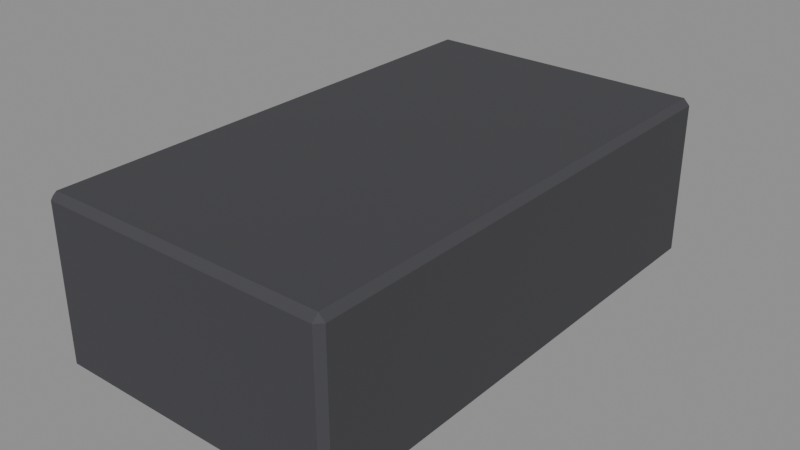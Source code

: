 # Source: Hind-paw-R.blend  (saved by Blender 4.3.34; exported with 4.5.12 LTS)
import bpy
from mathutils import Matrix  # noqa: F401  (used for matrix-valued properties, if any)

bpy.ops.wm.read_factory_settings(use_empty=True)
scene = bpy.context.scene
scene.name = 'Isolated part'

# ---- collections
col_part_hind_paw_r = bpy.data.collections.new('Part.Hind-paw-R'); scene.collection.children.link(col_part_hind_paw_r)

# ---- materials (node trees are filled in below, after node groups)
mat_raccoon___paw_003 = bpy.data.materials.new('Raccoon / Paw.003')
mat_raccoon___paw_003.diffuse_color = (0.05286, 0.05286, 0.05951, 1.0)

# ---- material node trees
mat_raccoon___paw_003.use_nodes = True; mat_raccoon___paw_003.node_tree.nodes.clear()
_N = mat_raccoon___paw_003.node_tree.nodes; _L = mat_raccoon___paw_003.node_tree.links
n0 = _N.new('ShaderNodeBsdfPrincipled'); n0.name = 'Principled BSDF'; n0.location = (10, 300)
n0.inputs[0].default_value = (0.05286, 0.05286, 0.05951, 1.0)
n0.inputs[2].default_value = 0.86
n1 = _N.new('ShaderNodeOutputMaterial'); n1.name = 'Material Output'; n1.location = (300, 300)
_L.new(n0.outputs[0], n1.inputs[0])
n1.is_active_output = True

# ---- meshes
me_hind_paw_r_001 = bpy.data.meshes.new('Hind paw.R.001')
me_hind_paw_r_001.from_pydata([(-0.06825, -0.1213, 0.0), (-0.06825, -0.1243, 0.003), (-0.07125, -0.1213, 0.003), (-0.06825, -0.1243, 0.077), (-0.06825, -0.1213, 0.08), (-0.07125, -0.1213, 0.077), (-0.06825, 0.1213, 0.0), (-0.07125, 0.1213, 0.003), (-0.06825, 0.1242, 0.003), (-0.06825, 0.1213, 0.08), (-0.06825, 0.1242, 0.077), (-0.07125, 0.1213, 0.077), (0.06825, -0.1243, 0.003), (0.06825, -0.1213, 0.0), (0.07125, -0.1213, 0.003), (0.06825, -0.1243, 0.077), (0.07125, -0.1213, 0.077), (0.06825, -0.1213, 0.08), (0.06825, 0.1213, 0.0), (0.06825, 0.1242, 0.003), (0.07125, 0.1213, 0.003), (0.06825, 0.1242, 0.077), (0.06825, 0.1213, 0.08), (0.07125, 0.1213, 0.077)], [], [(1, 12, 15, 3), (4, 17, 22, 9), (14, 20, 23, 16), (2, 5, 11, 7), (8, 10, 21, 19), (0, 1, 2), (3, 4, 5), (6, 7, 8), (9, 10, 11), (12, 13, 14), (15, 16, 17), (18, 19, 20), (21, 22, 23), (2, 7, 6, 0), (1, 3, 5, 2), (4, 9, 11, 5), (7, 11, 10, 8), (14, 16, 15, 12), (13, 18, 20, 14), (19, 21, 23, 20), (16, 23, 22, 17), (0, 13, 12, 1), (3, 15, 17, 4), (8, 19, 18, 6), (9, 22, 21, 10), (0, 6, 18, 13)])
_uv = me_hind_paw_r_001.uv_layers.new(name='UV0.Paint')
_uv.uv.foreach_set('vector', [0.5498, 0.7258, 0.5976, 0.7258, 0.5976, 0.7517, 0.5498, 0.7517, 0.7494, 0.5468, 0.7494, 0.5945, 0.6646, 0.5945, 0.6646, 0.5468, 0.2796, 0.7258, 0.3643, 0.7258, 0.3643, 0.7517, 0.2796, 0.7517, 0.4504, 0.7258, 0.4504, 0.7517, 0.3657, 0.7517, 0.3657, 0.7258, 0.6466, 0.7258, 0.6466, 0.7517, 0.5989, 0.7517, 0.5989, 0.7258, 0.9942, 0.946, 0.995, 0.9473, 0.9935, 0.9473, 0.9978, 0.946, 0.997, 0.9473, 0.9963, 0.946, 0.8651, 0.9488, 0.8658, 0.9501, 0.8643, 0.9501, 0.8679, 0.9501, 0.8671, 0.9488, 0.8686, 0.9488, 0.8699, 0.9501, 0.8707, 0.9488, 0.8714, 0.9501, 0.8727, 0.9488, 0.8742, 0.9488, 0.8735, 0.9501, 0.8763, 0.9488, 0.877, 0.9501, 0.8755, 0.9501, 0.8798, 0.9488, 0.8791, 0.9501, 0.8783, 0.9488, 0.4298, 0.9503, 0.345, 0.9503, 0.345, 0.9488, 0.4298, 0.9488, 0.8486, 0.9475, 0.8227, 0.9475, 0.8227, 0.946, 0.8486, 0.946, 0.5159, 0.9503, 0.4311, 0.9503, 0.4311, 0.9488, 0.5159, 0.9488, 0.8758, 0.9475, 0.8499, 0.9475, 0.8499, 0.946, 0.8758, 0.946, 0.9029, 0.9475, 0.8771, 0.9475, 0.8771, 0.946, 0.9029, 0.946, 0.5172, 0.9488, 0.602, 0.9488, 0.602, 0.9503, 0.5172, 0.9503, 0.9301, 0.9475, 0.9043, 0.9475, 0.9043, 0.946, 0.9301, 0.946, 0.6033, 0.9488, 0.6881, 0.9488, 0.6881, 0.9503, 0.6033, 0.9503, 0.5178, 0.946, 0.5655, 0.946, 0.5655, 0.9475, 0.5178, 0.9475, 0.5668, 0.946, 0.6145, 0.946, 0.6145, 0.9475, 0.5668, 0.9475, 0.6636, 0.9475, 0.6159, 0.9475, 0.6159, 0.946, 0.6636, 0.946, 0.7126, 0.9475, 0.6649, 0.9475, 0.6649, 0.946, 0.7126, 0.946, 0.8355, 0.5945, 0.7507, 0.5945, 0.7507, 0.5468, 0.8355, 0.5468])
me_hind_paw_r_001.materials.append(mat_raccoon___paw_003)
me_hind_paw_r_001.update()

# ---- objects
ob_hind_paw_r = bpy.data.objects.new('Hind-paw-R', me_hind_paw_r_001)

# ---- transforms, parenting, visibility, modifiers, constraints
ob_hind_paw_r.location = (0.0, 0.0, 0.0)

# ---- collection membership
col_part_hind_paw_r.objects.link(ob_hind_paw_r)

# ---- scene / render settings (as saved in the file)
scene.frame_start = 1; scene.frame_end = 250; scene.frame_set(1)
scene.render.engine = 'BLENDER_EEVEE_NEXT'
scene.render.image_settings.exr_codec = 'NONE'
scene.render.simplify_subdivision_render = 0
scene.render.simplify_child_particles_render = 0.0
scene.eevee.use_volume_custom_range = False
scene.eevee.use_fast_gi = False
scene.eevee.use_shadows = False
scene.view_settings.white_balance_temperature = 0.0
scene.view_settings.white_balance_tint = 0.0
scene.view_settings.white_balance_whitepoint = (2.97, 0.5193, -0.0414)
bpy.context.view_layer.update()

# ---- added for rendering (the .blend has no active camera and no usable light): camera, sun + grey world if the file has none
cam_auto = bpy.data.cameras.new('AutoCamera')
cam_auto.lens = 50.0
cam_auto.sensor_width = 36.0
cam_auto.clip_end = 1000.0
ob_auto_camera = bpy.data.objects.new('AutoCamera', cam_auto)
scene.collection.objects.link(ob_auto_camera)
ob_auto_camera.location = (0.27518, -0.330216, 0.260144)
ob_auto_camera.rotation_euler = (1.09748, -7.21219e-08, 0.694738)
scene.camera = ob_auto_camera
light_auto_sun = bpy.data.lights.new('AutoSun', 'SUN')
light_auto_sun.energy = 3.0
light_auto_sun.angle = 0.0523599
ob_auto_sun = bpy.data.objects.new('AutoSun', light_auto_sun)
scene.collection.objects.link(ob_auto_sun)
ob_auto_sun.rotation_euler = (0.872665, 0.174533, 0.523599)
if scene.world is None:
    world_auto = bpy.data.worlds.new('AutoWorld')
    world_auto.color = (0.3, 0.3, 0.3)
    scene.world = world_auto
bpy.context.view_layer.update()

